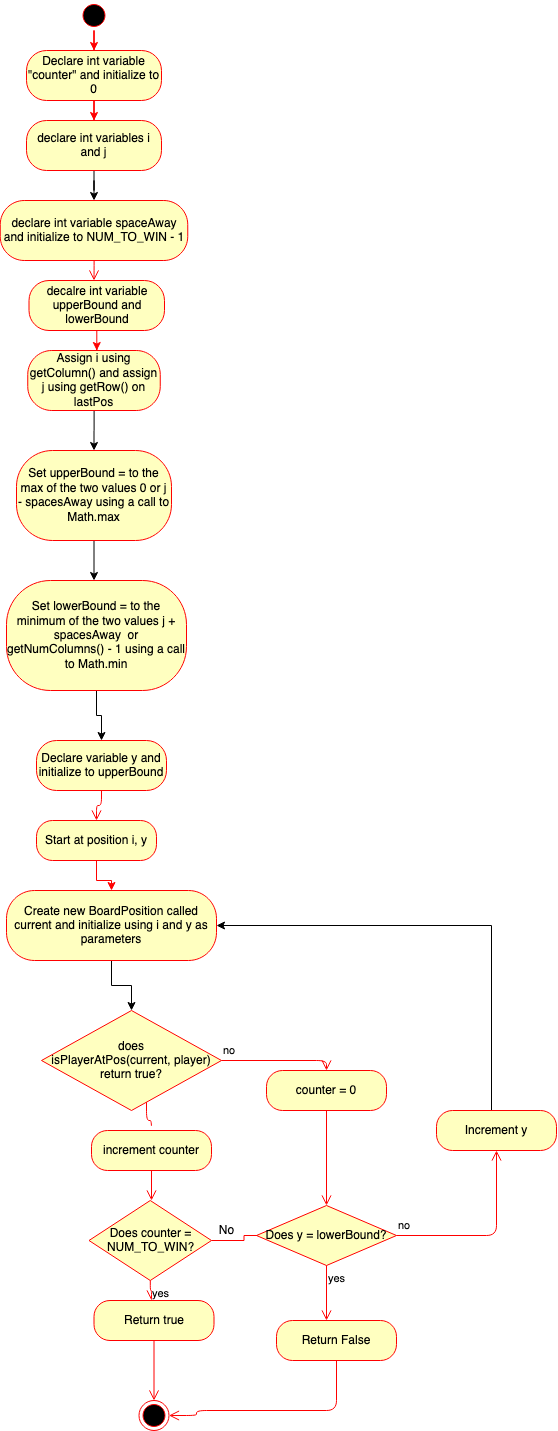

The diagram above was exported from draw.io. Its source (the exported page's mxGraphModel, read from the mxfile embedded in the PNG):
<mxGraphModel dx="907" dy="1013" grid="1" gridSize="10" guides="1" tooltips="1" connect="1" arrows="1" fold="1" page="1" pageScale="1" pageWidth="1100" pageHeight="1700" math="0" shadow="0">
  <root>
    <mxCell id="d_eSCRqqORQ3oA7A4qru-0" />
    <mxCell id="d_eSCRqqORQ3oA7A4qru-1" parent="d_eSCRqqORQ3oA7A4qru-0" />
    <mxCell id="5m2mgdmYYr4D3RTFvche-0" style="edgeStyle=orthogonalEdgeStyle;rounded=0;orthogonalLoop=1;jettySize=auto;html=1;entryX=0.5;entryY=0;entryDx=0;entryDy=0;strokeColor=#FF0000;" parent="d_eSCRqqORQ3oA7A4qru-1" source="5m2mgdmYYr4D3RTFvche-1" target="5m2mgdmYYr4D3RTFvche-3" edge="1">
      <mxGeometry relative="1" as="geometry" />
    </mxCell>
    <mxCell id="5m2mgdmYYr4D3RTFvche-1" value="" style="ellipse;html=1;shape=startState;fillColor=#000000;strokeColor=#ff0000;" parent="d_eSCRqqORQ3oA7A4qru-1" vertex="1">
      <mxGeometry x="282.5" y="20" width="30" height="30" as="geometry" />
    </mxCell>
    <mxCell id="5m2mgdmYYr4D3RTFvche-2" value="" style="edgeStyle=orthogonalEdgeStyle;rounded=0;orthogonalLoop=1;jettySize=auto;html=1;entryX=0.5;entryY=0;entryDx=0;entryDy=0;strokeColor=#FF0000;" parent="d_eSCRqqORQ3oA7A4qru-1" source="5m2mgdmYYr4D3RTFvche-3" target="5m2mgdmYYr4D3RTFvche-5" edge="1">
      <mxGeometry relative="1" as="geometry" />
    </mxCell>
    <mxCell id="5m2mgdmYYr4D3RTFvche-3" value="Declare int variable &quot;counter&quot; and initialize to 0" style="rounded=1;whiteSpace=wrap;html=1;arcSize=40;fontColor=#000000;fillColor=#ffffc0;strokeColor=#ff0000;" parent="d_eSCRqqORQ3oA7A4qru-1" vertex="1">
      <mxGeometry x="230" y="70" width="135" height="50" as="geometry" />
    </mxCell>
    <mxCell id="5m2mgdmYYr4D3RTFvche-4" style="edgeStyle=orthogonalEdgeStyle;rounded=0;orthogonalLoop=1;jettySize=auto;html=1;entryX=0.5;entryY=0;entryDx=0;entryDy=0;" parent="d_eSCRqqORQ3oA7A4qru-1" source="5m2mgdmYYr4D3RTFvche-5" target="5m2mgdmYYr4D3RTFvche-12" edge="1">
      <mxGeometry relative="1" as="geometry" />
    </mxCell>
    <mxCell id="5m2mgdmYYr4D3RTFvche-5" value="declare int variables i and j" style="rounded=1;whiteSpace=wrap;html=1;arcSize=40;fontColor=#000000;fillColor=#ffffc0;strokeColor=#ff0000;" parent="d_eSCRqqORQ3oA7A4qru-1" vertex="1">
      <mxGeometry x="230" y="140" width="135" height="50" as="geometry" />
    </mxCell>
    <mxCell id="5m2mgdmYYr4D3RTFvche-6" style="edgeStyle=orthogonalEdgeStyle;rounded=0;orthogonalLoop=1;jettySize=auto;html=1;strokeColor=#FF0000;" parent="d_eSCRqqORQ3oA7A4qru-1" source="5m2mgdmYYr4D3RTFvche-7" edge="1">
      <mxGeometry relative="1" as="geometry">
        <mxPoint x="300.25" y="370" as="targetPoint" />
      </mxGeometry>
    </mxCell>
    <mxCell id="5m2mgdmYYr4D3RTFvche-7" value="decalre int variable upperBound and lowerBound" style="rounded=1;whiteSpace=wrap;html=1;arcSize=40;fontColor=#000000;fillColor=#ffffc0;strokeColor=#ff0000;" parent="d_eSCRqqORQ3oA7A4qru-1" vertex="1">
      <mxGeometry x="232.5" y="300" width="135.5" height="50" as="geometry" />
    </mxCell>
    <mxCell id="5m2mgdmYYr4D3RTFvche-8" style="edgeStyle=orthogonalEdgeStyle;rounded=0;orthogonalLoop=1;jettySize=auto;html=1;" parent="d_eSCRqqORQ3oA7A4qru-1" source="5m2mgdmYYr4D3RTFvche-9" target="5m2mgdmYYr4D3RTFvche-11" edge="1">
      <mxGeometry relative="1" as="geometry">
        <mxPoint x="297.5" y="490" as="targetPoint" />
      </mxGeometry>
    </mxCell>
    <mxCell id="5m2mgdmYYr4D3RTFvche-9" value="Assign i using getColumn() and assign j using getRow() on lastPos" style="rounded=1;whiteSpace=wrap;html=1;arcSize=40;fontColor=#000000;fillColor=#ffffc0;strokeColor=#ff0000;" parent="d_eSCRqqORQ3oA7A4qru-1" vertex="1">
      <mxGeometry x="231.25" y="370" width="132.5" height="60" as="geometry" />
    </mxCell>
    <mxCell id="5m2mgdmYYr4D3RTFvche-10" style="edgeStyle=orthogonalEdgeStyle;rounded=0;orthogonalLoop=1;jettySize=auto;html=1;" parent="d_eSCRqqORQ3oA7A4qru-1" source="5m2mgdmYYr4D3RTFvche-11" edge="1">
      <mxGeometry relative="1" as="geometry">
        <mxPoint x="297.5" y="600" as="targetPoint" />
      </mxGeometry>
    </mxCell>
    <mxCell id="5m2mgdmYYr4D3RTFvche-11" value="Set upperBound = to the max of the two values 0 or j - spacesAway using a call to Math.max" style="rounded=1;whiteSpace=wrap;html=1;arcSize=40;fontColor=#000000;fillColor=#ffffc0;strokeColor=#ff0000;" parent="d_eSCRqqORQ3oA7A4qru-1" vertex="1">
      <mxGeometry x="220" y="470" width="155" height="90" as="geometry" />
    </mxCell>
    <mxCell id="5m2mgdmYYr4D3RTFvche-12" value="declare int variable spaceAway and initialize to NUM_TO_WIN - 1" style="rounded=1;whiteSpace=wrap;html=1;arcSize=40;fontColor=#000000;fillColor=#ffffc0;strokeColor=#ff0000;" parent="d_eSCRqqORQ3oA7A4qru-1" vertex="1">
      <mxGeometry x="203.75" y="220" width="187.5" height="60" as="geometry" />
    </mxCell>
    <mxCell id="5m2mgdmYYr4D3RTFvche-13" value="" style="edgeStyle=orthogonalEdgeStyle;html=1;verticalAlign=bottom;endArrow=open;endSize=8;strokeColor=#ff0000;" parent="d_eSCRqqORQ3oA7A4qru-1" source="5m2mgdmYYr4D3RTFvche-12" edge="1">
      <mxGeometry relative="1" as="geometry">
        <mxPoint x="297.5" y="300" as="targetPoint" />
      </mxGeometry>
    </mxCell>
    <mxCell id="5m2mgdmYYr4D3RTFvche-14" style="edgeStyle=orthogonalEdgeStyle;rounded=0;orthogonalLoop=1;jettySize=auto;html=1;entryX=0.5;entryY=0;entryDx=0;entryDy=0;" parent="d_eSCRqqORQ3oA7A4qru-1" source="5m2mgdmYYr4D3RTFvche-15" target="5m2mgdmYYr4D3RTFvche-25" edge="1">
      <mxGeometry relative="1" as="geometry" />
    </mxCell>
    <mxCell id="5m2mgdmYYr4D3RTFvche-15" value="Set lowerBound = to the minimum of the two values j + spacesAway&amp;nbsp; or getNumColumns() - 1 using a call to Math.min" style="rounded=1;whiteSpace=wrap;html=1;arcSize=40;fontColor=#000000;fillColor=#ffffc0;strokeColor=#ff0000;" parent="d_eSCRqqORQ3oA7A4qru-1" vertex="1">
      <mxGeometry x="210" y="600" width="180" height="110" as="geometry" />
    </mxCell>
    <mxCell id="5m2mgdmYYr4D3RTFvche-23" style="edgeStyle=orthogonalEdgeStyle;rounded=0;orthogonalLoop=1;jettySize=auto;html=1;strokeColor=#FF0000;entryX=0.5;entryY=0;entryDx=0;entryDy=0;" parent="d_eSCRqqORQ3oA7A4qru-1" source="5m2mgdmYYr4D3RTFvche-24" edge="1" target="ZJwuqiT61LLi9MxgtiE0-23">
      <mxGeometry relative="1" as="geometry">
        <mxPoint x="300" y="900" as="targetPoint" />
      </mxGeometry>
    </mxCell>
    <mxCell id="5m2mgdmYYr4D3RTFvche-24" value="Start at position i, y " style="rounded=1;whiteSpace=wrap;html=1;arcSize=40;fontColor=#000000;fillColor=#ffffc0;strokeColor=#ff0000;" parent="d_eSCRqqORQ3oA7A4qru-1" vertex="1">
      <mxGeometry x="240" y="840" width="120" height="40" as="geometry" />
    </mxCell>
    <mxCell id="5m2mgdmYYr4D3RTFvche-25" value="Declare variable y and initialize to upperBound" style="rounded=1;whiteSpace=wrap;html=1;arcSize=40;fontColor=#000000;fillColor=#ffffc0;strokeColor=#ff0000;" parent="d_eSCRqqORQ3oA7A4qru-1" vertex="1">
      <mxGeometry x="240" y="760" width="130" height="50" as="geometry" />
    </mxCell>
    <mxCell id="5m2mgdmYYr4D3RTFvche-26" value="" style="edgeStyle=orthogonalEdgeStyle;html=1;verticalAlign=bottom;endArrow=open;endSize=8;strokeColor=#ff0000;" parent="d_eSCRqqORQ3oA7A4qru-1" source="5m2mgdmYYr4D3RTFvche-25" edge="1">
      <mxGeometry relative="1" as="geometry">
        <mxPoint x="300" y="840" as="targetPoint" />
      </mxGeometry>
    </mxCell>
    <mxCell id="ZJwuqiT61LLi9MxgtiE0-0" value="&lt;div&gt;does &lt;br&gt;&lt;/div&gt;&lt;div&gt;isPlayerAtPos(current, player) return true?&lt;/div&gt;" style="rhombus;whiteSpace=wrap;html=1;fillColor=#ffffc0;strokeColor=#ff0000;" vertex="1" parent="d_eSCRqqORQ3oA7A4qru-1">
      <mxGeometry x="245" y="1030" width="180" height="100" as="geometry" />
    </mxCell>
    <mxCell id="ZJwuqiT61LLi9MxgtiE0-1" value="no" style="edgeStyle=orthogonalEdgeStyle;html=1;align=left;verticalAlign=bottom;endArrow=open;endSize=8;strokeColor=#ff0000;entryX=0.5;entryY=0;entryDx=0;entryDy=0;" edge="1" parent="d_eSCRqqORQ3oA7A4qru-1" source="ZJwuqiT61LLi9MxgtiE0-0" target="ZJwuqiT61LLi9MxgtiE0-3">
      <mxGeometry x="-1" relative="1" as="geometry">
        <mxPoint x="550" y="1070" as="targetPoint" />
      </mxGeometry>
    </mxCell>
    <mxCell id="ZJwuqiT61LLi9MxgtiE0-2" value="yes" style="edgeStyle=orthogonalEdgeStyle;html=1;align=left;verticalAlign=top;endArrow=open;endSize=8;strokeColor=#ff0000;" edge="1" parent="d_eSCRqqORQ3oA7A4qru-1" source="ZJwuqiT61LLi9MxgtiE0-0">
      <mxGeometry x="-0.6" y="-18" relative="1" as="geometry">
        <mxPoint x="355" y="1160" as="targetPoint" />
        <Array as="points">
          <mxPoint x="355" y="1130" />
          <mxPoint x="350" y="1130" />
          <mxPoint x="350" y="1140" />
          <mxPoint x="355" y="1140" />
        </Array>
        <mxPoint x="15" y="8" as="offset" />
      </mxGeometry>
    </mxCell>
    <mxCell id="ZJwuqiT61LLi9MxgtiE0-3" value="counter = 0" style="rounded=1;whiteSpace=wrap;html=1;arcSize=40;fontColor=#000000;fillColor=#ffffc0;strokeColor=#ff0000;" vertex="1" parent="d_eSCRqqORQ3oA7A4qru-1">
      <mxGeometry x="470" y="1090" width="120" height="40" as="geometry" />
    </mxCell>
    <mxCell id="ZJwuqiT61LLi9MxgtiE0-4" value="" style="edgeStyle=orthogonalEdgeStyle;html=1;verticalAlign=bottom;endArrow=open;endSize=8;strokeColor=#ff0000;entryX=0.5;entryY=0;entryDx=0;entryDy=0;" edge="1" parent="d_eSCRqqORQ3oA7A4qru-1" source="ZJwuqiT61LLi9MxgtiE0-3" target="ZJwuqiT61LLi9MxgtiE0-14">
      <mxGeometry relative="1" as="geometry">
        <mxPoint x="540" y="1220" as="targetPoint" />
        <Array as="points" />
      </mxGeometry>
    </mxCell>
    <mxCell id="ZJwuqiT61LLi9MxgtiE0-5" value="increment counter" style="rounded=1;whiteSpace=wrap;html=1;arcSize=40;fontColor=#000000;fillColor=#ffffc0;strokeColor=#ff0000;" vertex="1" parent="d_eSCRqqORQ3oA7A4qru-1">
      <mxGeometry x="295" y="1150" width="120" height="40" as="geometry" />
    </mxCell>
    <mxCell id="ZJwuqiT61LLi9MxgtiE0-6" value="" style="edgeStyle=orthogonalEdgeStyle;html=1;verticalAlign=bottom;endArrow=open;endSize=8;strokeColor=#ff0000;" edge="1" parent="d_eSCRqqORQ3oA7A4qru-1" source="ZJwuqiT61LLi9MxgtiE0-5">
      <mxGeometry relative="1" as="geometry">
        <mxPoint x="355" y="1220" as="targetPoint" />
      </mxGeometry>
    </mxCell>
    <mxCell id="ZJwuqiT61LLi9MxgtiE0-8" style="edgeStyle=orthogonalEdgeStyle;rounded=0;orthogonalLoop=1;jettySize=auto;html=1;strokeColor=#FF0000;" edge="1" parent="d_eSCRqqORQ3oA7A4qru-1" source="ZJwuqiT61LLi9MxgtiE0-9">
      <mxGeometry relative="1" as="geometry">
        <mxPoint x="480" y="1255" as="targetPoint" />
      </mxGeometry>
    </mxCell>
    <mxCell id="ZJwuqiT61LLi9MxgtiE0-9" value="Does counter = NUM_TO_WIN?" style="rhombus;whiteSpace=wrap;html=1;fillColor=#ffffc0;strokeColor=#ff0000;" vertex="1" parent="d_eSCRqqORQ3oA7A4qru-1">
      <mxGeometry x="292.5" y="1220" width="122.5" height="80" as="geometry" />
    </mxCell>
    <mxCell id="ZJwuqiT61LLi9MxgtiE0-10" value="yes" style="edgeStyle=orthogonalEdgeStyle;html=1;align=left;verticalAlign=top;endArrow=open;endSize=8;strokeColor=#ff0000;" edge="1" parent="d_eSCRqqORQ3oA7A4qru-1" source="ZJwuqiT61LLi9MxgtiE0-9">
      <mxGeometry x="-1" relative="1" as="geometry">
        <mxPoint x="355" y="1320" as="targetPoint" />
      </mxGeometry>
    </mxCell>
    <mxCell id="ZJwuqiT61LLi9MxgtiE0-11" value="Return true" style="rounded=1;whiteSpace=wrap;html=1;arcSize=40;fontColor=#000000;fillColor=#ffffc0;strokeColor=#ff0000;" vertex="1" parent="d_eSCRqqORQ3oA7A4qru-1">
      <mxGeometry x="297.5" y="1320" width="120" height="40" as="geometry" />
    </mxCell>
    <mxCell id="ZJwuqiT61LLi9MxgtiE0-12" value="" style="edgeStyle=orthogonalEdgeStyle;html=1;verticalAlign=bottom;endArrow=open;endSize=8;strokeColor=#ff0000;" edge="1" parent="d_eSCRqqORQ3oA7A4qru-1" source="ZJwuqiT61LLi9MxgtiE0-11">
      <mxGeometry relative="1" as="geometry">
        <mxPoint x="357.5" y="1420" as="targetPoint" />
      </mxGeometry>
    </mxCell>
    <mxCell id="ZJwuqiT61LLi9MxgtiE0-13" value="" style="ellipse;html=1;shape=endState;fillColor=#000000;strokeColor=#ff0000;" vertex="1" parent="d_eSCRqqORQ3oA7A4qru-1">
      <mxGeometry x="342.5" y="1420" width="30" height="30" as="geometry" />
    </mxCell>
    <mxCell id="ZJwuqiT61LLi9MxgtiE0-14" value="Does y = lowerBound?" style="rhombus;whiteSpace=wrap;html=1;fillColor=#ffffc0;strokeColor=#ff0000;" vertex="1" parent="d_eSCRqqORQ3oA7A4qru-1">
      <mxGeometry x="460" y="1225" width="140" height="60" as="geometry" />
    </mxCell>
    <mxCell id="ZJwuqiT61LLi9MxgtiE0-15" value="no" style="edgeStyle=orthogonalEdgeStyle;html=1;align=left;verticalAlign=bottom;endArrow=open;endSize=8;strokeColor=#ff0000;" edge="1" parent="d_eSCRqqORQ3oA7A4qru-1" source="ZJwuqiT61LLi9MxgtiE0-14" target="ZJwuqiT61LLi9MxgtiE0-19">
      <mxGeometry x="-1" relative="1" as="geometry">
        <mxPoint x="700" y="1150" as="targetPoint" />
      </mxGeometry>
    </mxCell>
    <mxCell id="ZJwuqiT61LLi9MxgtiE0-16" value="yes" style="edgeStyle=orthogonalEdgeStyle;html=1;align=left;verticalAlign=top;endArrow=open;endSize=8;strokeColor=#ff0000;" edge="1" parent="d_eSCRqqORQ3oA7A4qru-1" source="ZJwuqiT61LLi9MxgtiE0-14">
      <mxGeometry x="-1" relative="1" as="geometry">
        <mxPoint x="530" y="1340" as="targetPoint" />
      </mxGeometry>
    </mxCell>
    <mxCell id="ZJwuqiT61LLi9MxgtiE0-17" value="No" style="text;html=1;align=center;verticalAlign=middle;resizable=0;points=[];autosize=1;" vertex="1" parent="d_eSCRqqORQ3oA7A4qru-1">
      <mxGeometry x="415" y="1240" width="30" height="20" as="geometry" />
    </mxCell>
    <mxCell id="ZJwuqiT61LLi9MxgtiE0-18" style="edgeStyle=orthogonalEdgeStyle;rounded=0;orthogonalLoop=1;jettySize=auto;html=1;entryX=1;entryY=0.5;entryDx=0;entryDy=0;" edge="1" parent="d_eSCRqqORQ3oA7A4qru-1" source="ZJwuqiT61LLi9MxgtiE0-19" target="ZJwuqiT61LLi9MxgtiE0-23">
      <mxGeometry relative="1" as="geometry">
        <mxPoint x="700" y="950" as="targetPoint" />
        <Array as="points">
          <mxPoint x="695" y="945" />
        </Array>
      </mxGeometry>
    </mxCell>
    <mxCell id="ZJwuqiT61LLi9MxgtiE0-19" value="Increment y" style="rounded=1;whiteSpace=wrap;html=1;arcSize=40;fontColor=#000000;fillColor=#ffffc0;strokeColor=#ff0000;" vertex="1" parent="d_eSCRqqORQ3oA7A4qru-1">
      <mxGeometry x="640" y="1130" width="120" height="40" as="geometry" />
    </mxCell>
    <mxCell id="ZJwuqiT61LLi9MxgtiE0-20" value="Return False" style="rounded=1;whiteSpace=wrap;html=1;arcSize=40;fontColor=#000000;fillColor=#ffffc0;strokeColor=#ff0000;" vertex="1" parent="d_eSCRqqORQ3oA7A4qru-1">
      <mxGeometry x="480" y="1340" width="120" height="40" as="geometry" />
    </mxCell>
    <mxCell id="ZJwuqiT61LLi9MxgtiE0-21" value="" style="edgeStyle=orthogonalEdgeStyle;html=1;verticalAlign=bottom;endArrow=open;endSize=8;strokeColor=#ff0000;entryX=1;entryY=0.5;entryDx=0;entryDy=0;" edge="1" parent="d_eSCRqqORQ3oA7A4qru-1" source="ZJwuqiT61LLi9MxgtiE0-20" target="ZJwuqiT61LLi9MxgtiE0-13">
      <mxGeometry relative="1" as="geometry">
        <mxPoint x="400" y="1460" as="targetPoint" />
        <Array as="points">
          <mxPoint x="540" y="1430" />
          <mxPoint x="400" y="1430" />
          <mxPoint x="400" y="1435" />
        </Array>
      </mxGeometry>
    </mxCell>
    <mxCell id="ZJwuqiT61LLi9MxgtiE0-22" style="edgeStyle=orthogonalEdgeStyle;rounded=0;orthogonalLoop=1;jettySize=auto;html=1;entryX=0.5;entryY=0;entryDx=0;entryDy=0;" edge="1" parent="d_eSCRqqORQ3oA7A4qru-1" source="ZJwuqiT61LLi9MxgtiE0-23" target="ZJwuqiT61LLi9MxgtiE0-0">
      <mxGeometry relative="1" as="geometry" />
    </mxCell>
    <mxCell id="ZJwuqiT61LLi9MxgtiE0-23" value="Create new BoardPosition called current and initialize using i and y as parameters" style="rounded=1;whiteSpace=wrap;html=1;arcSize=40;fontColor=#000000;fillColor=#ffffc0;strokeColor=#ff0000;" vertex="1" parent="d_eSCRqqORQ3oA7A4qru-1">
      <mxGeometry x="210" y="910" width="210" height="70" as="geometry" />
    </mxCell>
  </root>
</mxGraphModel>